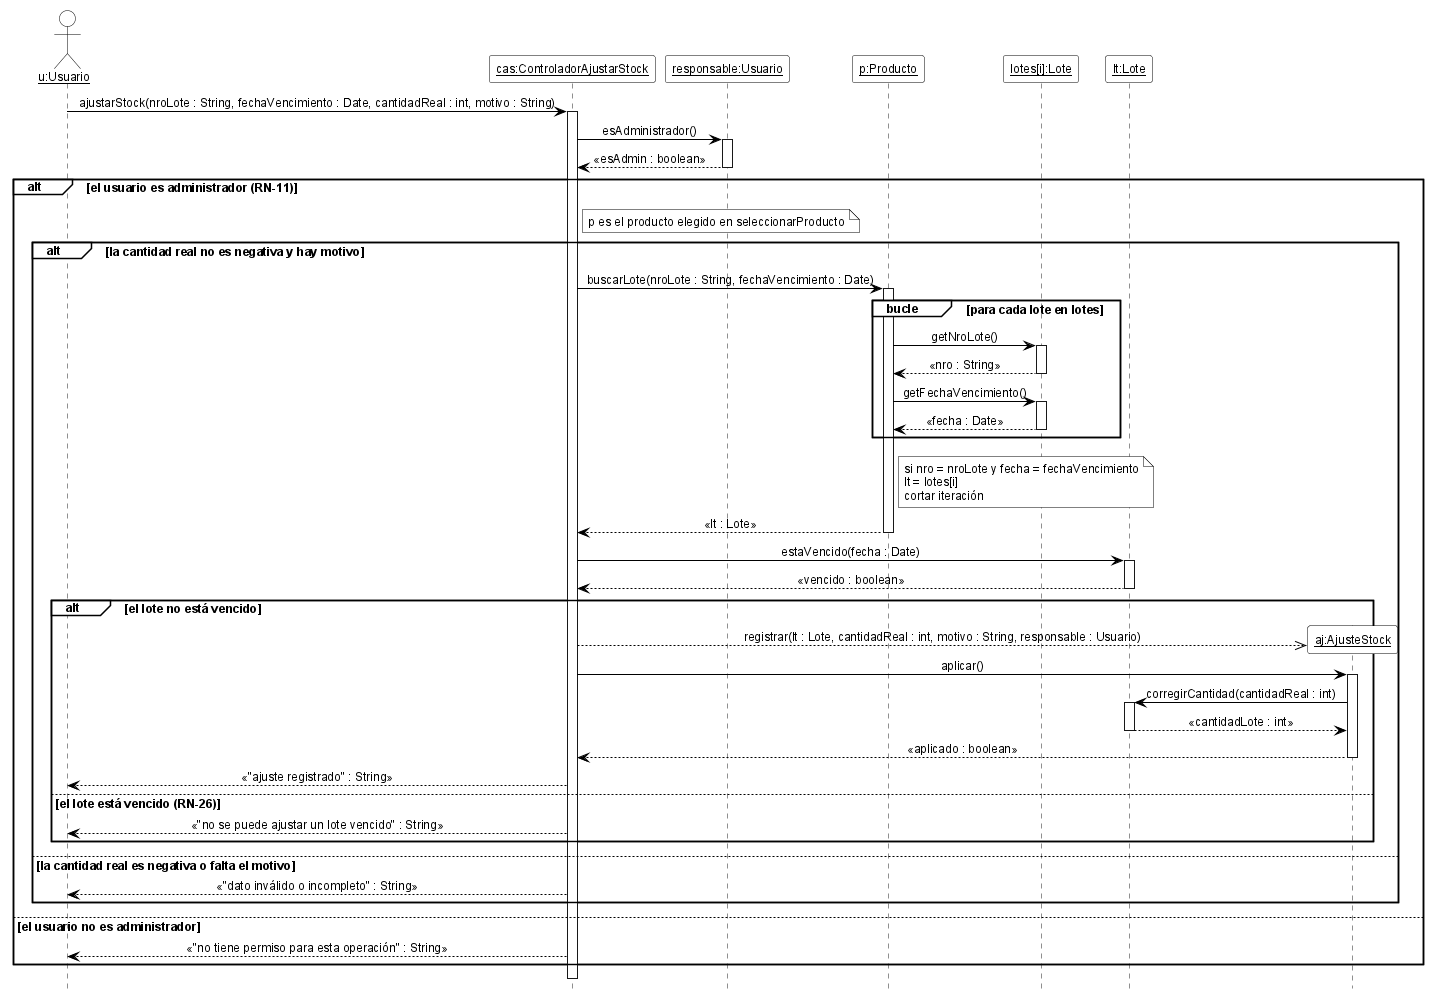

The diagram above was rendered by PlantUML. Its source (embedded in the PNG):
@startuml DSD_CU-06_ajustarStock
' Diagrama de Secuencia de Diseño (DSD) - CU-06 Ajustar stock - ajustarStock
' Estilo de los ejemplos de la teoría (introducirArticulo / crearNuevaVenta).
hide footbox
skinparam shadowing false
skinparam defaultFontName Arial
skinparam defaultFontSize 12
skinparam sequenceMessageAlign center
skinparam ArrowColor black
skinparam ParticipantBackgroundColor white
skinparam ParticipantBorderColor black
skinparam CollectionsBackgroundColor white
skinparam CollectionsBorderColor black
skinparam ActorBackgroundColor white
skinparam ActorBorderColor black
skinparam LifeLineBorderColor black
skinparam LifeLineBackgroundColor white
skinparam SequenceGroupBackgroundColor white
skinparam SequenceGroupBorderColor black
skinparam SequenceGroupHeaderFontColor black
skinparam NoteBackgroundColor white
skinparam NoteBorderColor black

actor "<u>u:Usuario</u>" as u
participant "<u>cas:ControladorAjustarStock</u>" as cas
participant "<u>responsable:Usuario</u>" as resp
participant "<u>p:Producto</u>" as p
participant "<u>lotes[i]:Lote</u>" as li
participant "<u>lt:Lote</u>" as lt

u -> cas ++ : ajustarStock(nroLote : String, fechaVencimiento : Date, cantidadReal : int, motivo : String)
cas -> resp ++ : esAdministrador()
resp --> cas -- : «esAdmin : boolean»
alt el usuario es administrador (RN-11)
  note right of cas : p es el producto elegido en seleccionarProducto
  alt la cantidad real no es negativa y hay motivo
    cas -> p ++ : buscarLote(nroLote : String, fechaVencimiento : Date)
    group bucle [para cada lote en lotes]
      p -> li ++ : getNroLote()
      li --> p -- : «nro : String»
      p -> li ++ : getFechaVencimiento()
      li --> p -- : «fecha : Date»
    end
    note right of p
      si nro = nroLote y fecha = fechaVencimiento
      lt = lotes[i]
      cortar iteración
    end note
    p --> cas -- : «lt : Lote»
    cas -> lt ++ : estaVencido(fecha : Date)
    lt --> cas -- : «vencido : boolean»
    alt el lote no está vencido
      create participant "<u>aj:AjusteStock</u>" as aj
      cas -->> aj : registrar(lt : Lote, cantidadReal : int, motivo : String, responsable : Usuario)
      cas -> aj ++ : aplicar()
      aj -> lt ++ : corregirCantidad(cantidadReal : int)
      lt --> aj -- : «cantidadLote : int»
      aj --> cas -- : «aplicado : boolean»
      cas --> u : «"ajuste registrado" : String»
    else el lote está vencido (RN-26)
      cas --> u : «"no se puede ajustar un lote vencido" : String»
    end
  else la cantidad real es negativa o falta el motivo
    cas --> u : «"dato inválido o incompleto" : String»
  end
else el usuario no es administrador
  cas --> u : «"no tiene permiso para esta operación" : String»
end
deactivate cas

@enduml